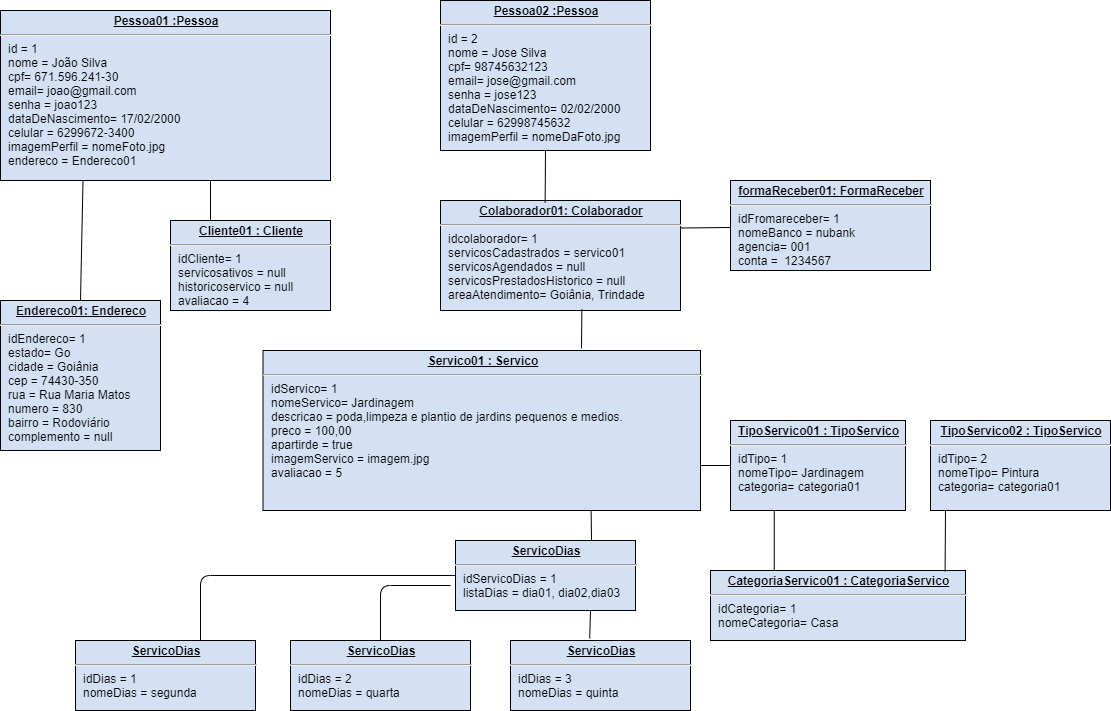

The diagram above was exported from draw.io. Its source (the exported page's mxGraphModel, read from the mxfile embedded in the PNG):
<mxGraphModel dx="1490" dy="499" grid="1" gridSize="10" guides="1" tooltips="1" connect="1" arrows="1" fold="1" page="1" pageScale="1" pageWidth="827" pageHeight="1169" math="0" shadow="0">
  <root>
    <mxCell id="0" />
    <mxCell id="1" parent="0" />
    <mxCell id="DzhhCMof959_L5eDYcJ3-2" value="&lt;p style=&quot;margin: 0px ; margin-top: 4px ; text-align: center ; text-decoration: underline&quot;&gt;&lt;b&gt;Pessoa01 :Pessoa&lt;/b&gt;&lt;/p&gt;&lt;hr&gt;&lt;p style=&quot;margin: 0px ; margin-left: 8px&quot;&gt;id = 1&lt;/p&gt;&lt;p style=&quot;margin: 0px ; margin-left: 8px&quot;&gt;nome = João Silva&lt;br&gt;cpf= 671.596.241-30&lt;br&gt;email= joao@gmail.com&lt;/p&gt;&lt;p style=&quot;margin: 0px ; margin-left: 8px&quot;&gt;senha = joao123&lt;/p&gt;&lt;p style=&quot;margin: 0px ; margin-left: 8px&quot;&gt;dataDeNascimento= 17/02/2000&lt;/p&gt;&lt;p style=&quot;margin: 0px ; margin-left: 8px&quot;&gt;celular = 6299672-3400&lt;/p&gt;&lt;p style=&quot;margin: 0px ; margin-left: 8px&quot;&gt;&lt;span&gt;imagemPerfil = nomeFoto.jpg&lt;/span&gt;&lt;br&gt;&lt;/p&gt;&lt;p style=&quot;margin: 0px ; margin-left: 8px&quot;&gt;endereco = Endereco01&lt;/p&gt;" style="verticalAlign=top;align=left;overflow=fill;fontSize=12;fontFamily=Helvetica;html=1;fillColor=#D4E1F5;" parent="1" vertex="1">
      <mxGeometry x="20" y="60" width="330" height="170" as="geometry" />
    </mxCell>
    <mxCell id="DzhhCMof959_L5eDYcJ3-7" value="&lt;p style=&quot;margin: 0px ; margin-top: 4px ; text-align: center ; text-decoration: underline&quot;&gt;&lt;b&gt;Cliente01 : Cliente&lt;/b&gt;&lt;/p&gt;&lt;hr&gt;&lt;p style=&quot;margin: 0px ; margin-left: 8px&quot;&gt;idCliente= 1&lt;/p&gt;&lt;p style=&quot;margin: 0px 0px 0px 8px&quot;&gt;servicosativos = null&lt;/p&gt;&lt;p style=&quot;margin: 0px 0px 0px 8px&quot;&gt;historicoservico = null&lt;/p&gt;&lt;p style=&quot;margin: 0px ; margin-left: 8px&quot;&gt;avaliacao = 4&lt;/p&gt;" style="verticalAlign=top;align=left;overflow=fill;fontSize=12;fontFamily=Helvetica;html=1;fillColor=#D4E1F5;" parent="1" vertex="1">
      <mxGeometry x="190" y="270" width="160" height="90" as="geometry" />
    </mxCell>
    <mxCell id="DzhhCMof959_L5eDYcJ3-8" value="&lt;p style=&quot;margin: 0px ; margin-top: 4px ; text-align: center ; text-decoration: underline&quot;&gt;&lt;b&gt;Colaborador01: Colaborador&lt;/b&gt;&lt;/p&gt;&lt;hr&gt;&lt;p style=&quot;margin: 0px ; margin-left: 8px&quot;&gt;idcolaborador= 1&lt;br&gt;&lt;/p&gt;&lt;p style=&quot;margin: 0px ; margin-left: 8px&quot;&gt;servicosCadastrados = servico01&lt;/p&gt;&lt;p style=&quot;margin: 0px ; margin-left: 8px&quot;&gt;servicosAgendados = null&lt;br&gt;&lt;/p&gt;&lt;p style=&quot;margin: 0px ; margin-left: 8px&quot;&gt;servicosPrestadosHistorico = null&lt;br&gt;&lt;/p&gt;&lt;p style=&quot;margin: 0px ; margin-left: 8px&quot;&gt;areaAtendimento= Goiânia, Trindade&lt;br&gt;&lt;/p&gt;" style="verticalAlign=top;align=left;overflow=fill;fontSize=12;fontFamily=Helvetica;html=1;fillColor=#D4E1F5;" parent="1" vertex="1">
      <mxGeometry x="460" y="250" width="240" height="110" as="geometry" />
    </mxCell>
    <mxCell id="DzhhCMof959_L5eDYcJ3-9" value="&lt;p style=&quot;margin: 0px ; margin-top: 4px ; text-align: center ; text-decoration: underline&quot;&gt;&lt;b&gt;Pessoa02 :Pessoa&lt;/b&gt;&lt;/p&gt;&lt;hr&gt;&lt;p style=&quot;margin: 0px ; margin-left: 8px&quot;&gt;id = 2&lt;/p&gt;&lt;p style=&quot;margin: 0px ; margin-left: 8px&quot;&gt;nome = Jose Silva&lt;br&gt;cpf= 98745632123&lt;br&gt;email= jose@gmail.com&lt;/p&gt;&lt;p style=&quot;margin: 0px ; margin-left: 8px&quot;&gt;senha = jose123&lt;/p&gt;&lt;p style=&quot;margin: 0px ; margin-left: 8px&quot;&gt;dataDeNascimento= 02/02/2000&lt;/p&gt;&lt;p style=&quot;margin: 0px ; margin-left: 8px&quot;&gt;celular = 62998745632&lt;/p&gt;&lt;p style=&quot;margin: 0px ; margin-left: 8px&quot;&gt;imagemPerfil = nomeDaFoto.jpg&lt;/p&gt;&lt;p style=&quot;margin: 0px ; margin-left: 8px&quot;&gt;&lt;br&gt;&lt;/p&gt;" style="verticalAlign=top;align=left;overflow=fill;fontSize=12;fontFamily=Helvetica;html=1;fillColor=#D4E1F5;" parent="1" vertex="1">
      <mxGeometry x="460" y="50" width="210" height="150" as="geometry" />
    </mxCell>
    <mxCell id="DzhhCMof959_L5eDYcJ3-10" value="&lt;p style=&quot;margin: 0px ; margin-top: 4px ; text-align: center ; text-decoration: underline&quot;&gt;&lt;b&gt;Endereco01: Endereco&lt;/b&gt;&lt;/p&gt;&lt;hr&gt;&lt;p style=&quot;margin: 0px ; margin-left: 8px&quot;&gt;idEndereco= 1&lt;br&gt;estado= Go&lt;br&gt;cidade = Goiânia&lt;/p&gt;&lt;p style=&quot;margin: 0px ; margin-left: 8px&quot;&gt;cep =&amp;nbsp;74430-350&lt;/p&gt;&lt;p style=&quot;margin: 0px ; margin-left: 8px&quot;&gt;rua =&amp;nbsp;Rua Maria Matos&lt;/p&gt;&lt;p style=&quot;margin: 0px ; margin-left: 8px&quot;&gt;numero =&amp;nbsp;830&lt;/p&gt;&lt;p style=&quot;margin: 0px ; margin-left: 8px&quot;&gt;bairro =&amp;nbsp;Rodoviário&lt;/p&gt;&lt;p style=&quot;margin: 0px ; margin-left: 8px&quot;&gt;complemento = null&lt;/p&gt;" style="verticalAlign=top;align=left;overflow=fill;fontSize=12;fontFamily=Helvetica;html=1;fillColor=#D4E1F5;" parent="1" vertex="1">
      <mxGeometry x="20" y="350" width="160" height="150" as="geometry" />
    </mxCell>
    <mxCell id="DzhhCMof959_L5eDYcJ3-11" value="&lt;p style=&quot;margin: 0px ; margin-top: 4px ; text-align: center ; text-decoration: underline&quot;&gt;&lt;b&gt;formaReceber01: FormaReceber&lt;/b&gt;&lt;/p&gt;&lt;hr&gt;&lt;p style=&quot;margin: 0px ; margin-left: 8px&quot;&gt;idFromareceber= 1&lt;br&gt;nomeBanco = nubank&lt;br&gt;agencia= 001&lt;/p&gt;&lt;p style=&quot;margin: 0px ; margin-left: 8px&quot;&gt;conta =&amp;nbsp; 1234567&lt;/p&gt;&lt;p style=&quot;margin: 0px ; margin-left: 8px&quot;&gt;&lt;br&gt;&lt;/p&gt;" style="verticalAlign=top;align=left;overflow=fill;fontSize=12;fontFamily=Helvetica;html=1;fillColor=#D4E1F5;" parent="1" vertex="1">
      <mxGeometry x="750" y="230" width="200" height="90" as="geometry" />
    </mxCell>
    <mxCell id="DzhhCMof959_L5eDYcJ3-13" value="&lt;p style=&quot;margin: 0px ; margin-top: 4px ; text-align: center ; text-decoration: underline&quot;&gt;&lt;b&gt;TipoServico01 : TipoServico&lt;/b&gt;&lt;/p&gt;&lt;hr&gt;&lt;p style=&quot;margin: 0px ; margin-left: 8px&quot;&gt;idTipo= 1&lt;br&gt;nomeTipo= Jardinagem&lt;br&gt;categoria= categoria01&lt;/p&gt;" style="verticalAlign=top;align=left;overflow=fill;fontSize=12;fontFamily=Helvetica;html=1;fillColor=#D4E1F5;" parent="1" vertex="1">
      <mxGeometry x="750" y="470" width="175" height="90" as="geometry" />
    </mxCell>
    <mxCell id="DzhhCMof959_L5eDYcJ3-14" value="&lt;p style=&quot;margin: 0px ; margin-top: 4px ; text-align: center ; text-decoration: underline&quot;&gt;&lt;b&gt;CategoriaServico01 : CategoriaServico&lt;/b&gt;&lt;/p&gt;&lt;hr&gt;&lt;p style=&quot;margin: 0px ; margin-left: 8px&quot;&gt;idCategoria= 1&lt;br&gt;nomeCategoria= Casa&lt;/p&gt;" style="verticalAlign=top;align=left;overflow=fill;fontSize=12;fontFamily=Helvetica;html=1;fillColor=#D4E1F5;" parent="1" vertex="1">
      <mxGeometry x="730" y="620" width="255" height="70" as="geometry" />
    </mxCell>
    <mxCell id="DzhhCMof959_L5eDYcJ3-15" value="&lt;p style=&quot;margin: 0px ; margin-top: 4px ; text-align: center ; text-decoration: underline&quot;&gt;&lt;b&gt;TipoServico02 : TipoServico&lt;/b&gt;&lt;/p&gt;&lt;hr&gt;&lt;p style=&quot;margin: 0px ; margin-left: 8px&quot;&gt;idTipo= 2&lt;br&gt;nomeTipo= Pintura&lt;br&gt;categoria= categoria01&lt;/p&gt;" style="verticalAlign=top;align=left;overflow=fill;fontSize=12;fontFamily=Helvetica;html=1;fillColor=#D4E1F5;" parent="1" vertex="1">
      <mxGeometry x="950" y="470" width="180" height="90" as="geometry" />
    </mxCell>
    <mxCell id="DzhhCMof959_L5eDYcJ3-16" value="&lt;p style=&quot;margin: 0px ; margin-top: 4px ; text-align: center ; text-decoration: underline&quot;&gt;&lt;b&gt;Servico01 : Servico&lt;/b&gt;&lt;/p&gt;&lt;hr&gt;&lt;p style=&quot;margin: 0px ; margin-left: 8px&quot;&gt;idServico= 1&lt;/p&gt;&lt;p style=&quot;margin: 0px ; margin-left: 8px&quot;&gt;nomeServico= Jardinagem&lt;/p&gt;&lt;p style=&quot;margin: 0px ; margin-left: 8px&quot;&gt;descricao = poda,limpeza e plantio de jardins pequenos e medios.&lt;/p&gt;&lt;p style=&quot;margin: 0px ; margin-left: 8px&quot;&gt;preco = 100,00&lt;/p&gt;&lt;p style=&quot;margin: 0px ; margin-left: 8px&quot;&gt;apartirde = true&lt;/p&gt;&lt;p style=&quot;margin: 0px ; margin-left: 8px&quot;&gt;&lt;span&gt;imagemServico = imagem.jpg&lt;/span&gt;&lt;/p&gt;&lt;p style=&quot;margin: 0px ; margin-left: 8px&quot;&gt;&lt;span&gt;avaliacao = 5&lt;/span&gt;&lt;/p&gt;" style="verticalAlign=top;align=left;overflow=fill;fontSize=12;fontFamily=Helvetica;html=1;fillColor=#D4E1F5;" parent="1" vertex="1">
      <mxGeometry x="282.5" y="400" width="437.5" height="160" as="geometry" />
    </mxCell>
    <mxCell id="DzhhCMof959_L5eDYcJ3-30" value="" style="endArrow=none;html=1;entryX=0.436;entryY=0.018;entryDx=0;entryDy=0;entryPerimeter=0;exitX=0.5;exitY=1;exitDx=0;exitDy=0;" parent="1" source="DzhhCMof959_L5eDYcJ3-9" target="DzhhCMof959_L5eDYcJ3-8" edge="1">
      <mxGeometry relative="1" as="geometry">
        <mxPoint x="520" y="220" as="sourcePoint" />
        <mxPoint x="524" y="338" as="targetPoint" />
      </mxGeometry>
    </mxCell>
    <mxCell id="DzhhCMof959_L5eDYcJ3-33" value="" style="endArrow=none;html=1;entryX=0.25;entryY=0;entryDx=0;entryDy=0;" parent="1" target="DzhhCMof959_L5eDYcJ3-7" edge="1">
      <mxGeometry relative="1" as="geometry">
        <mxPoint x="230" y="230" as="sourcePoint" />
        <mxPoint x="529.5899999999999" y="291.35" as="targetPoint" />
      </mxGeometry>
    </mxCell>
    <mxCell id="DzhhCMof959_L5eDYcJ3-34" value="" style="endArrow=none;html=1;entryX=0.589;entryY=0.992;entryDx=0;entryDy=0;entryPerimeter=0;" parent="1" target="DzhhCMof959_L5eDYcJ3-8" edge="1">
      <mxGeometry relative="1" as="geometry">
        <mxPoint x="601" y="398" as="sourcePoint" />
        <mxPoint x="584" y="360" as="targetPoint" />
      </mxGeometry>
    </mxCell>
    <mxCell id="DzhhCMof959_L5eDYcJ3-37" value="" style="endArrow=none;html=1;entryX=0.92;entryY=0.011;entryDx=0;entryDy=0;entryPerimeter=0;" parent="1" edge="1" target="DzhhCMof959_L5eDYcJ3-14">
      <mxGeometry relative="1" as="geometry">
        <mxPoint x="965" y="560" as="sourcePoint" />
        <mxPoint x="977" y="629" as="targetPoint" />
      </mxGeometry>
    </mxCell>
    <mxCell id="DzhhCMof959_L5eDYcJ3-44" value="" style="endArrow=none;html=1;exitX=1;exitY=0.25;exitDx=0;exitDy=0;" parent="1" source="DzhhCMof959_L5eDYcJ3-8" edge="1">
      <mxGeometry relative="1" as="geometry">
        <mxPoint x="765" y="402.5" as="sourcePoint" />
        <mxPoint x="750" y="277" as="targetPoint" />
      </mxGeometry>
    </mxCell>
    <mxCell id="dG3pSXbq67u9EZ46EMcV-1" value="" style="endArrow=none;html=1;exitX=0.5;exitY=0;exitDx=0;exitDy=0;entryX=0.25;entryY=1;entryDx=0;entryDy=0;" parent="1" source="DzhhCMof959_L5eDYcJ3-10" target="DzhhCMof959_L5eDYcJ3-2" edge="1">
      <mxGeometry width="50" height="50" relative="1" as="geometry">
        <mxPoint x="100" y="355" as="sourcePoint" />
        <mxPoint x="150" y="305" as="targetPoint" />
      </mxGeometry>
    </mxCell>
    <mxCell id="dG3pSXbq67u9EZ46EMcV-5" value="&lt;p style=&quot;margin: 0px ; margin-top: 4px ; text-align: center ; text-decoration: underline&quot;&gt;&lt;b&gt;ServicoDias&lt;/b&gt;&lt;/p&gt;&lt;hr&gt;&lt;p style=&quot;margin: 0px ; margin-left: 8px&quot;&gt;idServicoDias = 1&lt;/p&gt;&lt;p style=&quot;margin: 0px ; margin-left: 8px&quot;&gt;listaDias = dia01, dia02,dia03&lt;/p&gt;" style="verticalAlign=top;align=left;overflow=fill;fontSize=12;fontFamily=Helvetica;html=1;fillColor=#D4E1F5;" parent="1" vertex="1">
      <mxGeometry x="475" y="590" width="180" height="70" as="geometry" />
    </mxCell>
    <mxCell id="dG3pSXbq67u9EZ46EMcV-8" value="" style="endArrow=none;html=1;entryX=0.75;entryY=1;entryDx=0;entryDy=0;" parent="1" target="DzhhCMof959_L5eDYcJ3-16" edge="1">
      <mxGeometry width="50" height="50" relative="1" as="geometry">
        <mxPoint x="611" y="590" as="sourcePoint" />
        <mxPoint x="670" y="660" as="targetPoint" />
      </mxGeometry>
    </mxCell>
    <mxCell id="LA-tC98tFQlysSj8Ley6-3" value="" style="endArrow=none;html=1;entryX=0.25;entryY=1;entryDx=0;entryDy=0;exitX=0.25;exitY=0;exitDx=0;exitDy=0;" edge="1" parent="1" source="DzhhCMof959_L5eDYcJ3-14" target="DzhhCMof959_L5eDYcJ3-13">
      <mxGeometry width="50" height="50" relative="1" as="geometry">
        <mxPoint x="621" y="620" as="sourcePoint" />
        <mxPoint x="620.625" y="570" as="targetPoint" />
      </mxGeometry>
    </mxCell>
    <mxCell id="LA-tC98tFQlysSj8Ley6-4" value="" style="endArrow=none;html=1;exitX=0;exitY=0.5;exitDx=0;exitDy=0;" edge="1" parent="1" source="DzhhCMof959_L5eDYcJ3-13">
      <mxGeometry width="50" height="50" relative="1" as="geometry">
        <mxPoint x="631" y="630" as="sourcePoint" />
        <mxPoint x="720" y="515" as="targetPoint" />
      </mxGeometry>
    </mxCell>
    <mxCell id="LA-tC98tFQlysSj8Ley6-8" value="&lt;p style=&quot;margin: 0px ; margin-top: 4px ; text-align: center ; text-decoration: underline&quot;&gt;&lt;b&gt;ServicoDias&lt;/b&gt;&lt;/p&gt;&lt;hr&gt;&lt;p style=&quot;margin: 0px ; margin-left: 8px&quot;&gt;idDias = 1&lt;/p&gt;&lt;p style=&quot;margin: 0px ; margin-left: 8px&quot;&gt;nomeDias = segunda&lt;/p&gt;" style="verticalAlign=top;align=left;overflow=fill;fontSize=12;fontFamily=Helvetica;html=1;fillColor=#D4E1F5;" vertex="1" parent="1">
      <mxGeometry x="95" y="690" width="180" height="70" as="geometry" />
    </mxCell>
    <mxCell id="LA-tC98tFQlysSj8Ley6-9" value="&lt;p style=&quot;margin: 0px ; margin-top: 4px ; text-align: center ; text-decoration: underline&quot;&gt;&lt;b&gt;ServicoDias&lt;/b&gt;&lt;/p&gt;&lt;hr&gt;&lt;p style=&quot;margin: 0px ; margin-left: 8px&quot;&gt;idDias = 2&lt;/p&gt;&lt;p style=&quot;margin: 0px ; margin-left: 8px&quot;&gt;nomeDias = quarta&lt;/p&gt;" style="verticalAlign=top;align=left;overflow=fill;fontSize=12;fontFamily=Helvetica;html=1;fillColor=#D4E1F5;" vertex="1" parent="1">
      <mxGeometry x="310" y="690" width="180" height="70" as="geometry" />
    </mxCell>
    <mxCell id="LA-tC98tFQlysSj8Ley6-10" value="&lt;p style=&quot;margin: 0px ; margin-top: 4px ; text-align: center ; text-decoration: underline&quot;&gt;&lt;b&gt;ServicoDias&lt;/b&gt;&lt;/p&gt;&lt;hr&gt;&lt;p style=&quot;margin: 0px ; margin-left: 8px&quot;&gt;idDias = 3&lt;/p&gt;&lt;p style=&quot;margin: 0px ; margin-left: 8px&quot;&gt;nomeDias = quinta&lt;/p&gt;" style="verticalAlign=top;align=left;overflow=fill;fontSize=12;fontFamily=Helvetica;html=1;fillColor=#D4E1F5;" vertex="1" parent="1">
      <mxGeometry x="530" y="690" width="180" height="70" as="geometry" />
    </mxCell>
    <mxCell id="LA-tC98tFQlysSj8Ley6-12" value="" style="endArrow=none;html=1;entryX=0.75;entryY=1;entryDx=0;entryDy=0;exitX=0.44;exitY=-0.031;exitDx=0;exitDy=0;exitPerimeter=0;" edge="1" parent="1" source="LA-tC98tFQlysSj8Ley6-10" target="dG3pSXbq67u9EZ46EMcV-5">
      <mxGeometry width="50" height="50" relative="1" as="geometry">
        <mxPoint x="803.75" y="630" as="sourcePoint" />
        <mxPoint x="803.75" y="570" as="targetPoint" />
        <Array as="points" />
      </mxGeometry>
    </mxCell>
    <mxCell id="LA-tC98tFQlysSj8Ley6-14" value="" style="endArrow=none;html=1;entryX=0;entryY=0.5;entryDx=0;entryDy=0;exitX=0.25;exitY=0;exitDx=0;exitDy=0;" edge="1" parent="1" target="dG3pSXbq67u9EZ46EMcV-5">
      <mxGeometry width="50" height="50" relative="1" as="geometry">
        <mxPoint x="220" y="690" as="sourcePoint" />
        <mxPoint x="220" y="630" as="targetPoint" />
        <Array as="points">
          <mxPoint x="220" y="625" />
        </Array>
      </mxGeometry>
    </mxCell>
    <mxCell id="LA-tC98tFQlysSj8Ley6-15" value="" style="endArrow=none;html=1;exitX=0.5;exitY=0;exitDx=0;exitDy=0;" edge="1" parent="1" source="LA-tC98tFQlysSj8Ley6-9">
      <mxGeometry width="50" height="50" relative="1" as="geometry">
        <mxPoint x="230" y="700" as="sourcePoint" />
        <mxPoint x="470" y="635" as="targetPoint" />
        <Array as="points">
          <mxPoint x="400" y="635" />
        </Array>
      </mxGeometry>
    </mxCell>
  </root>
</mxGraphModel>